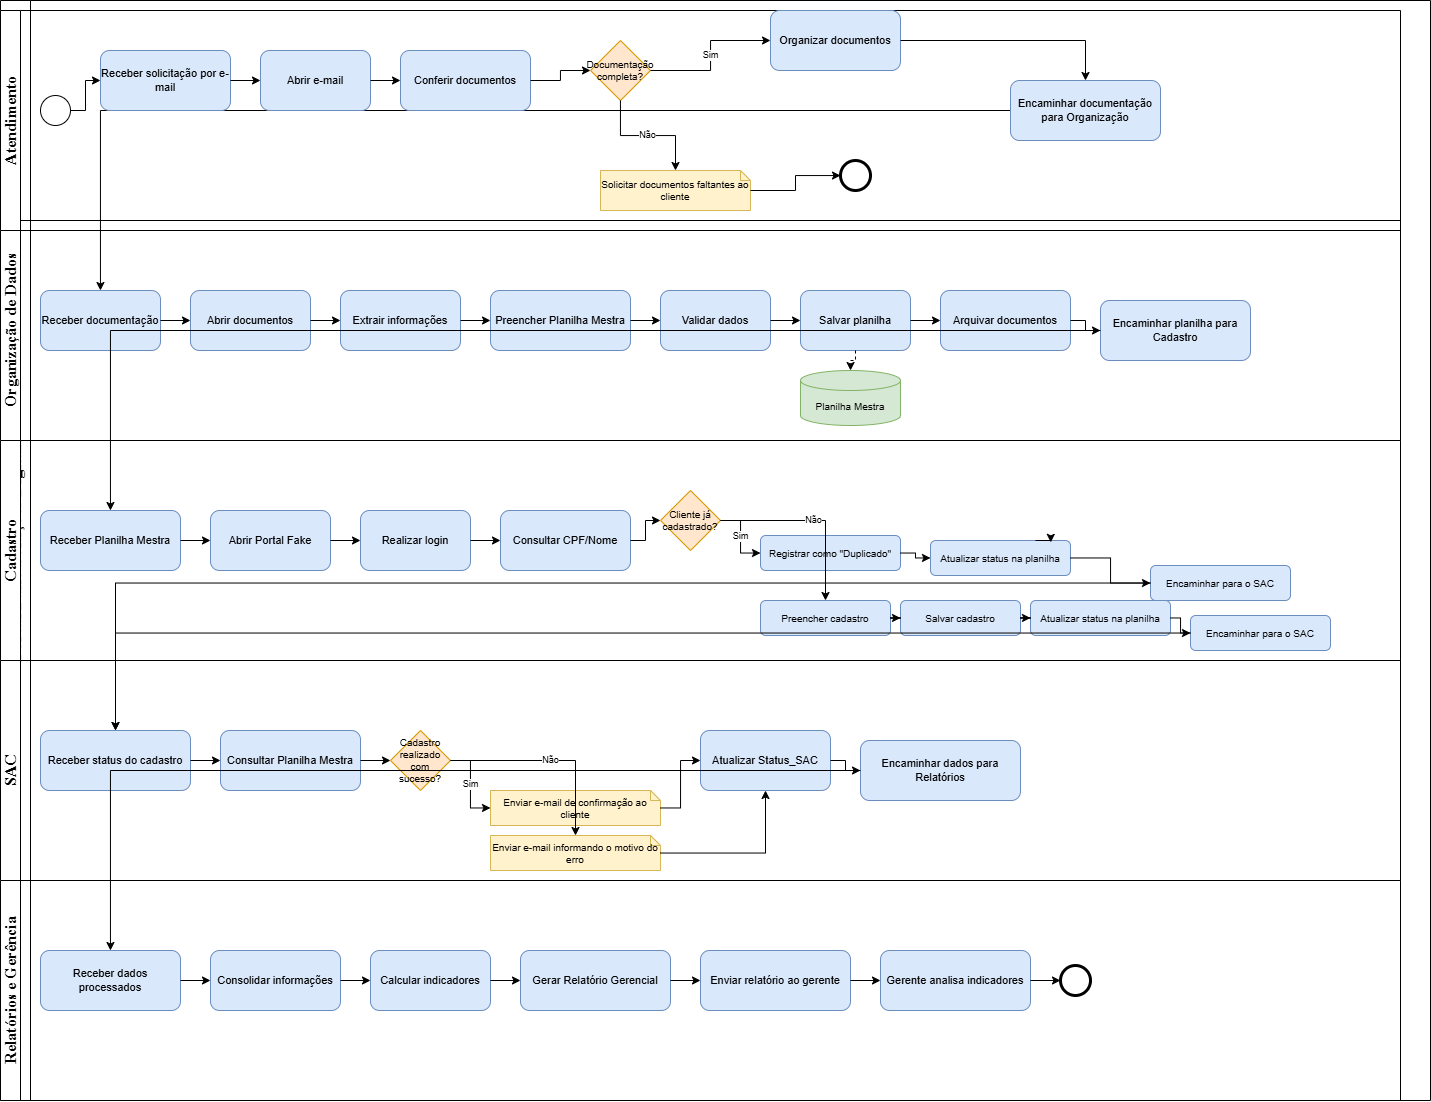

The diagram above was exported from draw.io. Its source (the exported page's mxGraphModel, read from the mxfile embedded in the PNG):
<mxGraphModel dx="1007" dy="644" grid="1" gridSize="10" guides="1" tooltips="1" connect="1" arrows="1" fold="1" page="1" pageScale="1" pageWidth="1600" pageHeight="1200" math="0" shadow="0">
  <root>
    <mxCell id="0" />
    <mxCell id="1" parent="0" />
    <mxCell id="pool1" parent="1" style="swimlane;whiteSpace=wrap;html=1;horizontal=0;startSize=30;fontStyle=1;fontSize=18;fontFamily=Times New Roman;" value="Portal Fake Soluções Digitais" vertex="1">
      <mxGeometry height="1100" width="1430" x="40" y="30" as="geometry" />
    </mxCell>
    <mxCell id="lane2" parent="pool1" style="swimlane;whiteSpace=wrap;html=1;horizontal=0;startSize=20;fontSize=16;fontFamily=Times New Roman;" value="Organização de Dados" vertex="1">
      <mxGeometry height="220" width="1400" y="220" as="geometry" />
    </mxCell>
    <mxCell id="t2_recv" parent="lane2" style="rounded=1;whiteSpace=wrap;html=1;fillColor=#dae8fc;strokeColor=#6c8ebf;fontSize=11;" value="Receber documentação" vertex="1">
      <mxGeometry height="60" width="120" x="40" y="70" as="geometry" />
    </mxCell>
    <mxCell id="t2_open" parent="lane2" style="rounded=1;whiteSpace=wrap;html=1;fillColor=#dae8fc;strokeColor=#6c8ebf;fontSize=11;" value="Abrir documentos" vertex="1">
      <mxGeometry height="60" width="120" x="190" y="70" as="geometry" />
    </mxCell>
    <mxCell id="t2_extract" parent="lane2" style="rounded=1;whiteSpace=wrap;html=1;fillColor=#dae8fc;strokeColor=#6c8ebf;fontSize=11;" value="Extrair informações" vertex="1">
      <mxGeometry height="60" width="120" x="340" y="70" as="geometry" />
    </mxCell>
    <mxCell id="t2_fill" parent="lane2" style="rounded=1;whiteSpace=wrap;html=1;fillColor=#dae8fc;strokeColor=#6c8ebf;fontSize=11;" value="Preencher Planilha Mestra" vertex="1">
      <mxGeometry height="60" width="140" x="490" y="70" as="geometry" />
    </mxCell>
    <mxCell id="t2_val" parent="lane2" style="rounded=1;whiteSpace=wrap;html=1;fillColor=#dae8fc;strokeColor=#6c8ebf;fontSize=11;" value="Validar dados" vertex="1">
      <mxGeometry height="60" width="110" x="660" y="70" as="geometry" />
    </mxCell>
    <mxCell id="t2_save" parent="lane2" style="rounded=1;whiteSpace=wrap;html=1;fillColor=#dae8fc;strokeColor=#6c8ebf;fontSize=11;" value="Salvar planilha" vertex="1">
      <mxGeometry height="60" width="110" x="800" y="70" as="geometry" />
    </mxCell>
    <mxCell id="db2" parent="lane2" style="shape=cylinder3;whiteSpace=wrap;html=1;boundedLbl=1;backgroundOutline=1;size=10;fillColor=#d5e8d4;strokeColor=#82b366;fontSize=10;" value="Planilha Mestra" vertex="1">
      <mxGeometry height="55" width="100" x="800" y="150" as="geometry" />
    </mxCell>
    <mxCell id="t2_arch" parent="lane2" style="rounded=1;whiteSpace=wrap;html=1;fillColor=#dae8fc;strokeColor=#6c8ebf;fontSize=11;" value="Arquivar documentos" vertex="1">
      <mxGeometry height="60" width="130" x="940" y="70" as="geometry" />
    </mxCell>
    <mxCell id="t2_send" parent="lane2" style="rounded=1;whiteSpace=wrap;html=1;fillColor=#dae8fc;strokeColor=#6c8ebf;fontSize=11;" value="Encaminhar planilha para Cadastro" vertex="1">
      <mxGeometry height="60" width="150" x="1100" y="80" as="geometry" />
    </mxCell>
    <mxCell id="lane3" parent="pool1" style="swimlane;whiteSpace=wrap;html=1;horizontal=0;startSize=20;fontSize=16;fontFamily=Times New Roman;" value="Cadastro" vertex="1">
      <mxGeometry height="220" width="1400" y="440" as="geometry" />
    </mxCell>
    <mxCell id="t3_recv" parent="lane3" style="rounded=1;whiteSpace=wrap;html=1;fillColor=#dae8fc;strokeColor=#6c8ebf;fontSize=11;" value="Receber Planilha Mestra" vertex="1">
      <mxGeometry height="60" width="140" x="40" y="70" as="geometry" />
    </mxCell>
    <mxCell id="t3_openp" parent="lane3" style="rounded=1;whiteSpace=wrap;html=1;fillColor=#dae8fc;strokeColor=#6c8ebf;fontSize=11;" value="Abrir Portal Fake" vertex="1">
      <mxGeometry height="60" width="120" x="210" y="70" as="geometry" />
    </mxCell>
    <mxCell id="t3_login" parent="lane3" style="rounded=1;whiteSpace=wrap;html=1;fillColor=#dae8fc;strokeColor=#6c8ebf;fontSize=11;" value="Realizar login" vertex="1">
      <mxGeometry height="60" width="110" x="360" y="70" as="geometry" />
    </mxCell>
    <mxCell id="t3_query" parent="lane3" style="rounded=1;whiteSpace=wrap;html=1;fillColor=#dae8fc;strokeColor=#6c8ebf;fontSize=11;" value="Consultar CPF/Nome" vertex="1">
      <mxGeometry height="60" width="130" x="500" y="70" as="geometry" />
    </mxCell>
    <mxCell id="gw3" parent="lane3" style="rhombus;whiteSpace=wrap;html=1;fillColor=#ffe6cc;strokeColor=#d79b00;fontSize=10;" value="Cliente já cadastrado?" vertex="1">
      <mxGeometry height="60" width="60" x="660" y="50" as="geometry" />
    </mxCell>
    <mxCell id="t3_dup" parent="lane3" style="rounded=1;whiteSpace=wrap;html=1;fillColor=#dae8fc;strokeColor=#6c8ebf;fontSize=10;" value="Registrar como &quot;Duplicado&quot;" vertex="1">
      <mxGeometry height="35" width="140" x="760" y="95" as="geometry" />
    </mxCell>
    <mxCell id="t3_updd" parent="lane3" style="rounded=1;whiteSpace=wrap;html=1;fillColor=#dae8fc;strokeColor=#6c8ebf;fontSize=10;" value="Atualizar status na planilha" vertex="1">
      <mxGeometry height="35" width="140" x="930" y="100" as="geometry" />
    </mxCell>
    <mxCell id="t3_sacD" parent="lane3" style="rounded=1;whiteSpace=wrap;html=1;fillColor=#dae8fc;strokeColor=#6c8ebf;fontSize=10;" value="Encaminhar para o SAC" vertex="1">
      <mxGeometry height="35" width="140" x="1150" y="125" as="geometry" />
    </mxCell>
    <mxCell id="t3_fillc" parent="lane3" style="rounded=1;whiteSpace=wrap;html=1;fillColor=#dae8fc;strokeColor=#6c8ebf;fontSize=10;" value="Preencher cadastro" vertex="1">
      <mxGeometry height="35" width="130" x="760" y="160" as="geometry" />
    </mxCell>
    <mxCell id="t3_savec" parent="lane3" style="rounded=1;whiteSpace=wrap;html=1;fillColor=#dae8fc;strokeColor=#6c8ebf;fontSize=10;" value="Salvar cadastro" vertex="1">
      <mxGeometry height="35" width="120" x="900" y="160" as="geometry" />
    </mxCell>
    <mxCell id="t3_updn" parent="lane3" style="rounded=1;whiteSpace=wrap;html=1;fillColor=#dae8fc;strokeColor=#6c8ebf;fontSize=10;" value="Atualizar status na planilha" vertex="1">
      <mxGeometry height="35" width="140" x="1030" y="160" as="geometry" />
    </mxCell>
    <mxCell id="t3_sacN" parent="lane3" style="rounded=1;whiteSpace=wrap;html=1;fillColor=#dae8fc;strokeColor=#6c8ebf;fontSize=10;" value="Encaminhar para o SAC" vertex="1">
      <mxGeometry height="35" width="140" x="1190" y="175" as="geometry" />
    </mxCell>
    <mxCell id="WwePBxvvjbe6gPJTnob4-6" edge="1" parent="lane3" source="t3_updd" style="edgeStyle=orthogonalEdgeStyle;rounded=0;orthogonalLoop=1;jettySize=auto;html=1;exitX=0.75;exitY=0;exitDx=0;exitDy=0;entryX=0.859;entryY=0.053;entryDx=0;entryDy=0;entryPerimeter=0;" target="t3_updd">
      <mxGeometry relative="1" as="geometry" />
    </mxCell>
    <mxCell id="lane4" parent="pool1" style="swimlane;whiteSpace=wrap;html=1;horizontal=0;startSize=20;fontSize=16;fontFamily=Times New Roman;" value="SAC" vertex="1">
      <mxGeometry height="220" width="1400" y="660" as="geometry" />
    </mxCell>
    <mxCell id="t4_recv" parent="lane4" style="rounded=1;whiteSpace=wrap;html=1;fillColor=#dae8fc;strokeColor=#6c8ebf;fontSize=11;" value="Receber status do cadastro" vertex="1">
      <mxGeometry height="60" width="150" x="40" y="70" as="geometry" />
    </mxCell>
    <mxCell id="t4_consult" parent="lane4" style="rounded=1;whiteSpace=wrap;html=1;fillColor=#dae8fc;strokeColor=#6c8ebf;fontSize=11;" value="Consultar Planilha Mestra" vertex="1">
      <mxGeometry height="60" width="140" x="220" y="70" as="geometry" />
    </mxCell>
    <mxCell id="gw4" parent="lane4" style="rhombus;whiteSpace=wrap;html=1;fillColor=#ffe6cc;strokeColor=#d79b00;fontSize=10;" value="Cadastro realizado com sucesso?" vertex="1">
      <mxGeometry height="60" width="60" x="390" y="70" as="geometry" />
    </mxCell>
    <mxCell id="msg4a" parent="lane4" style="shape=note;whiteSpace=wrap;html=1;size=10;fillColor=#fff2cc;strokeColor=#d6b656;fontSize=10;" value="Enviar e-mail de confirmação ao cliente" vertex="1">
      <mxGeometry height="35" width="170" x="490" y="130" as="geometry" />
    </mxCell>
    <mxCell id="msg4b" parent="lane4" style="shape=note;whiteSpace=wrap;html=1;size=10;fillColor=#fff2cc;strokeColor=#d6b656;fontSize=10;" value="Enviar e-mail informando o motivo do erro" vertex="1">
      <mxGeometry height="35" width="170" x="490" y="175" as="geometry" />
    </mxCell>
    <mxCell id="t4_upd" parent="lane4" style="rounded=1;whiteSpace=wrap;html=1;fillColor=#dae8fc;strokeColor=#6c8ebf;fontSize=11;" value="Atualizar Status_SAC" vertex="1">
      <mxGeometry height="60" width="130" x="700" y="70" as="geometry" />
    </mxCell>
    <mxCell id="t4_send" parent="lane4" style="rounded=1;whiteSpace=wrap;html=1;fillColor=#dae8fc;strokeColor=#6c8ebf;fontSize=11;" value="Encaminhar dados para Relatórios" vertex="1">
      <mxGeometry height="60" width="160" x="860" y="80" as="geometry" />
    </mxCell>
    <mxCell id="lane5" parent="pool1" style="swimlane;whiteSpace=wrap;html=1;horizontal=0;startSize=20;fontSize=16;fontFamily=Times New Roman;" value="Relatórios e Gerência" vertex="1">
      <mxGeometry height="220" width="1400" y="880" as="geometry" />
    </mxCell>
    <mxCell id="t5_recv" parent="lane5" style="rounded=1;whiteSpace=wrap;html=1;fillColor=#dae8fc;strokeColor=#6c8ebf;fontSize=11;" value="Receber dados processados" vertex="1">
      <mxGeometry height="60" width="140" x="40" y="70" as="geometry" />
    </mxCell>
    <mxCell id="t5_cons" parent="lane5" style="rounded=1;whiteSpace=wrap;html=1;fillColor=#dae8fc;strokeColor=#6c8ebf;fontSize=11;" value="Consolidar informações" vertex="1">
      <mxGeometry height="60" width="130" x="210" y="70" as="geometry" />
    </mxCell>
    <mxCell id="t5_calc" parent="lane5" style="rounded=1;whiteSpace=wrap;html=1;fillColor=#dae8fc;strokeColor=#6c8ebf;fontSize=11;" value="Calcular indicadores" vertex="1">
      <mxGeometry height="60" width="120" x="370" y="70" as="geometry" />
    </mxCell>
    <mxCell id="t5_gen" parent="lane5" style="rounded=1;whiteSpace=wrap;html=1;fillColor=#dae8fc;strokeColor=#6c8ebf;fontSize=11;" value="Gerar Relatório Gerencial" vertex="1">
      <mxGeometry height="60" width="150" x="520" y="70" as="geometry" />
    </mxCell>
    <mxCell id="t5_sendg" parent="lane5" style="rounded=1;whiteSpace=wrap;html=1;fillColor=#dae8fc;strokeColor=#6c8ebf;fontSize=11;" value="Enviar relatório ao gerente" vertex="1">
      <mxGeometry height="60" width="150" x="700" y="70" as="geometry" />
    </mxCell>
    <mxCell id="t5_analyze" parent="lane5" style="rounded=1;whiteSpace=wrap;html=1;fillColor=#dae8fc;strokeColor=#6c8ebf;fontSize=11;" value="Gerente analisa indicadores" vertex="1">
      <mxGeometry height="60" width="150" x="880" y="70" as="geometry" />
    </mxCell>
    <mxCell id="end5" parent="lane5" style="ellipse;whiteSpace=wrap;html=1;perimeter=ellipsePerimeter;strokeWidth=3;fillColor=#ffffff;strokeColor=#000000;" value="" vertex="1">
      <mxGeometry height="30" width="30" x="1060" y="85" as="geometry" />
    </mxCell>
    <mxCell id="e9" edge="1" parent="1" source="t1_send" style="edgeStyle=orthogonalEdgeStyle;rounded=0;html=1;fontSize=9;" target="t2_recv">
      <mxGeometry relative="1" as="geometry" />
    </mxCell>
    <mxCell id="e10" edge="1" parent="1" source="t2_recv" style="edgeStyle=orthogonalEdgeStyle;rounded=0;html=1;fontSize=9;" target="t2_open">
      <mxGeometry relative="1" as="geometry" />
    </mxCell>
    <mxCell id="e11" edge="1" parent="1" source="t2_open" style="edgeStyle=orthogonalEdgeStyle;rounded=0;html=1;fontSize=9;" target="t2_extract">
      <mxGeometry relative="1" as="geometry" />
    </mxCell>
    <mxCell id="e12" edge="1" parent="1" source="t2_extract" style="edgeStyle=orthogonalEdgeStyle;rounded=0;html=1;fontSize=9;" target="t2_fill">
      <mxGeometry relative="1" as="geometry" />
    </mxCell>
    <mxCell id="e13" edge="1" parent="1" source="t2_fill" style="edgeStyle=orthogonalEdgeStyle;rounded=0;html=1;fontSize=9;" target="t2_val">
      <mxGeometry relative="1" as="geometry" />
    </mxCell>
    <mxCell id="e14" edge="1" parent="1" source="t2_val" style="edgeStyle=orthogonalEdgeStyle;rounded=0;html=1;fontSize=9;" target="t2_save">
      <mxGeometry relative="1" as="geometry" />
    </mxCell>
    <mxCell id="e15" edge="1" parent="1" source="t2_save" style="edgeStyle=orthogonalEdgeStyle;rounded=0;html=1;dashed=1;fontSize=9;" target="db2">
      <mxGeometry relative="1" as="geometry" />
    </mxCell>
    <mxCell id="e16" edge="1" parent="1" source="t2_save" style="edgeStyle=orthogonalEdgeStyle;rounded=0;html=1;fontSize=9;" target="t2_arch">
      <mxGeometry relative="1" as="geometry" />
    </mxCell>
    <mxCell id="e17" edge="1" parent="1" source="t2_arch" style="edgeStyle=orthogonalEdgeStyle;rounded=0;html=1;fontSize=9;" target="t2_send">
      <mxGeometry relative="1" as="geometry" />
    </mxCell>
    <mxCell id="e18" edge="1" parent="1" source="t2_send" style="edgeStyle=orthogonalEdgeStyle;rounded=0;html=1;fontSize=9;" target="t3_recv">
      <mxGeometry relative="1" as="geometry" />
    </mxCell>
    <mxCell id="e19" edge="1" parent="1" source="t3_recv" style="edgeStyle=orthogonalEdgeStyle;rounded=0;html=1;fontSize=9;" target="t3_openp">
      <mxGeometry relative="1" as="geometry" />
    </mxCell>
    <mxCell id="e20" edge="1" parent="1" source="t3_openp" style="edgeStyle=orthogonalEdgeStyle;rounded=0;html=1;fontSize=9;" target="t3_login">
      <mxGeometry relative="1" as="geometry" />
    </mxCell>
    <mxCell id="e21" edge="1" parent="1" source="t3_login" style="edgeStyle=orthogonalEdgeStyle;rounded=0;html=1;fontSize=9;" target="t3_query">
      <mxGeometry relative="1" as="geometry" />
    </mxCell>
    <mxCell id="e22" edge="1" parent="1" source="t3_query" style="edgeStyle=orthogonalEdgeStyle;rounded=0;html=1;fontSize=9;" target="gw3">
      <mxGeometry relative="1" as="geometry" />
    </mxCell>
    <mxCell id="e23" edge="1" parent="1" source="gw3" style="edgeStyle=orthogonalEdgeStyle;rounded=0;html=1;fontSize=9;" target="t3_dup" value="Sim">
      <mxGeometry relative="1" as="geometry" />
    </mxCell>
    <mxCell id="e24" edge="1" parent="1" source="gw3" style="edgeStyle=orthogonalEdgeStyle;rounded=0;html=1;fontSize=9;" target="t3_fillc" value="Não">
      <mxGeometry relative="1" as="geometry" />
    </mxCell>
    <mxCell id="e25" edge="1" parent="1" source="t3_dup" style="edgeStyle=orthogonalEdgeStyle;rounded=0;html=1;fontSize=9;" target="t3_updd">
      <mxGeometry relative="1" as="geometry" />
    </mxCell>
    <mxCell id="e26" edge="1" parent="1" source="t3_updd" style="edgeStyle=orthogonalEdgeStyle;rounded=0;html=1;fontSize=9;" target="t3_sacD">
      <mxGeometry relative="1" as="geometry" />
    </mxCell>
    <mxCell id="e27" edge="1" parent="1" source="t3_fillc" style="edgeStyle=orthogonalEdgeStyle;rounded=0;html=1;fontSize=9;" target="t3_savec">
      <mxGeometry relative="1" as="geometry" />
    </mxCell>
    <mxCell id="e28" edge="1" parent="1" source="t3_savec" style="edgeStyle=orthogonalEdgeStyle;rounded=0;html=1;fontSize=9;" target="t3_updn">
      <mxGeometry relative="1" as="geometry" />
    </mxCell>
    <mxCell id="e29" edge="1" parent="1" source="t3_updn" style="edgeStyle=orthogonalEdgeStyle;rounded=0;html=1;fontSize=9;" target="t3_sacN">
      <mxGeometry relative="1" as="geometry" />
    </mxCell>
    <mxCell id="e30" edge="1" parent="1" source="t3_sacD" style="edgeStyle=orthogonalEdgeStyle;rounded=0;html=1;fontSize=9;" target="t4_recv">
      <mxGeometry relative="1" as="geometry" />
    </mxCell>
    <mxCell id="e31" edge="1" parent="1" source="t3_sacN" style="edgeStyle=orthogonalEdgeStyle;rounded=0;html=1;fontSize=9;" target="t4_recv">
      <mxGeometry relative="1" as="geometry" />
    </mxCell>
    <mxCell id="e32" edge="1" parent="1" source="t4_recv" style="edgeStyle=orthogonalEdgeStyle;rounded=0;html=1;fontSize=9;" target="t4_consult">
      <mxGeometry relative="1" as="geometry" />
    </mxCell>
    <mxCell id="e33" edge="1" parent="1" source="t4_consult" style="edgeStyle=orthogonalEdgeStyle;rounded=0;html=1;fontSize=9;" target="gw4">
      <mxGeometry relative="1" as="geometry" />
    </mxCell>
    <mxCell id="e34" edge="1" parent="1" source="gw4" style="edgeStyle=orthogonalEdgeStyle;rounded=0;html=1;fontSize=9;" target="msg4a" value="Sim">
      <mxGeometry relative="1" as="geometry" />
    </mxCell>
    <mxCell id="e35" edge="1" parent="1" source="gw4" style="edgeStyle=orthogonalEdgeStyle;rounded=0;html=1;fontSize=9;" target="msg4b" value="Não">
      <mxGeometry relative="1" as="geometry" />
    </mxCell>
    <mxCell id="e36" edge="1" parent="1" source="msg4a" style="edgeStyle=orthogonalEdgeStyle;rounded=0;html=1;fontSize=9;" target="t4_upd">
      <mxGeometry relative="1" as="geometry" />
    </mxCell>
    <mxCell id="e37" edge="1" parent="1" source="msg4b" style="edgeStyle=orthogonalEdgeStyle;rounded=0;html=1;fontSize=9;" target="t4_upd">
      <mxGeometry relative="1" as="geometry" />
    </mxCell>
    <mxCell id="e38" edge="1" parent="1" source="t4_upd" style="edgeStyle=orthogonalEdgeStyle;rounded=0;html=1;fontSize=9;" target="t4_send">
      <mxGeometry relative="1" as="geometry" />
    </mxCell>
    <mxCell id="e39" edge="1" parent="1" source="t4_send" style="edgeStyle=orthogonalEdgeStyle;rounded=0;html=1;fontSize=9;" target="t5_recv">
      <mxGeometry relative="1" as="geometry" />
    </mxCell>
    <mxCell id="e40" edge="1" parent="1" source="t5_recv" style="edgeStyle=orthogonalEdgeStyle;rounded=0;html=1;fontSize=9;" target="t5_cons">
      <mxGeometry relative="1" as="geometry" />
    </mxCell>
    <mxCell id="e41" edge="1" parent="1" source="t5_cons" style="edgeStyle=orthogonalEdgeStyle;rounded=0;html=1;fontSize=9;" target="t5_calc">
      <mxGeometry relative="1" as="geometry" />
    </mxCell>
    <mxCell id="e42" edge="1" parent="1" source="t5_calc" style="edgeStyle=orthogonalEdgeStyle;rounded=0;html=1;fontSize=9;" target="t5_gen">
      <mxGeometry relative="1" as="geometry" />
    </mxCell>
    <mxCell id="e43" edge="1" parent="1" source="t5_gen" style="edgeStyle=orthogonalEdgeStyle;rounded=0;html=1;fontSize=9;" target="t5_sendg">
      <mxGeometry relative="1" as="geometry" />
    </mxCell>
    <mxCell id="e44" edge="1" parent="1" source="t5_sendg" style="edgeStyle=orthogonalEdgeStyle;rounded=0;html=1;fontSize=9;" target="t5_analyze">
      <mxGeometry relative="1" as="geometry" />
    </mxCell>
    <mxCell id="e45" edge="1" parent="1" source="t5_analyze" style="edgeStyle=orthogonalEdgeStyle;rounded=0;html=1;fontSize=9;" target="end5">
      <mxGeometry relative="1" as="geometry" />
    </mxCell>
    <mxCell id="lane1" parent="1" style="swimlane;whiteSpace=wrap;html=1;horizontal=0;startSize=20;fontSize=16;fontFamily=Times New Roman;" value="Atendimento" vertex="1">
      <mxGeometry height="220" width="1400" x="40" y="40" as="geometry" />
    </mxCell>
    <mxCell id="start1" parent="lane1" style="ellipse;whiteSpace=wrap;html=1;perimeter=ellipsePerimeter;fillColor=#ffffff;strokeColor=#000000;" value="" vertex="1">
      <mxGeometry height="30" width="30" x="40" y="85" as="geometry" />
    </mxCell>
    <mxCell id="t1_recv" parent="lane1" style="rounded=1;whiteSpace=wrap;html=1;fillColor=#dae8fc;strokeColor=#6c8ebf;fontSize=11;" value="Receber solicitação por e-mail" vertex="1">
      <mxGeometry height="60" width="130" x="100" y="40" as="geometry" />
    </mxCell>
    <mxCell id="t1_open" parent="lane1" style="rounded=1;whiteSpace=wrap;html=1;fillColor=#dae8fc;strokeColor=#6c8ebf;fontSize=11;" value="Abrir e-mail" vertex="1">
      <mxGeometry height="60" width="110" x="260" y="40" as="geometry" />
    </mxCell>
    <mxCell id="t1_check" parent="lane1" style="rounded=1;whiteSpace=wrap;html=1;fillColor=#dae8fc;strokeColor=#6c8ebf;fontSize=11;" value="Conferir documentos" vertex="1">
      <mxGeometry height="60" width="130" x="400" y="40" as="geometry" />
    </mxCell>
    <mxCell id="gw1" parent="lane1" style="rhombus;whiteSpace=wrap;html=1;fillColor=#ffe6cc;strokeColor=#d79b00;fontSize=10;" value="Documentação completa?" vertex="1">
      <mxGeometry height="60" width="60" x="590" y="30" as="geometry" />
    </mxCell>
    <mxCell id="t1_org" parent="lane1" style="rounded=1;whiteSpace=wrap;html=1;fillColor=#dae8fc;strokeColor=#6c8ebf;fontSize=11;" value="Organizar documentos" vertex="1">
      <mxGeometry height="60" width="130" x="770" as="geometry" />
    </mxCell>
    <mxCell id="t1_send" parent="lane1" style="rounded=1;whiteSpace=wrap;html=1;fillColor=#dae8fc;strokeColor=#6c8ebf;fontSize=11;" value="Encaminhar documentação para Organização" vertex="1">
      <mxGeometry height="60" width="150" x="1010" y="70" as="geometry" />
    </mxCell>
    <mxCell id="msg1" parent="lane1" style="shape=note;whiteSpace=wrap;html=1;size=10;fillColor=#fff2cc;strokeColor=#d6b656;fontSize=10;" value="Solicitar documentos faltantes ao cliente" vertex="1">
      <mxGeometry height="40" width="150" x="600" y="160" as="geometry" />
    </mxCell>
    <mxCell id="end1" parent="lane1" style="ellipse;whiteSpace=wrap;html=1;perimeter=ellipsePerimeter;strokeWidth=3;fillColor=#ffffff;strokeColor=#000000;" value="" vertex="1">
      <mxGeometry height="30" width="30" x="840" y="150" as="geometry" />
    </mxCell>
    <mxCell id="e1" edge="1" parent="lane1" source="start1" style="edgeStyle=orthogonalEdgeStyle;rounded=0;html=1;fontSize=9;" target="t1_recv">
      <mxGeometry relative="1" as="geometry" />
    </mxCell>
    <mxCell id="e2" edge="1" parent="lane1" source="t1_recv" style="edgeStyle=orthogonalEdgeStyle;rounded=0;html=1;fontSize=9;" target="t1_open">
      <mxGeometry relative="1" as="geometry" />
    </mxCell>
    <mxCell id="e3" edge="1" parent="lane1" source="t1_open" style="edgeStyle=orthogonalEdgeStyle;rounded=0;html=1;fontSize=9;" target="t1_check">
      <mxGeometry relative="1" as="geometry" />
    </mxCell>
    <mxCell id="e4" edge="1" parent="lane1" source="t1_check" style="edgeStyle=orthogonalEdgeStyle;rounded=0;html=1;fontSize=9;" target="gw1">
      <mxGeometry relative="1" as="geometry" />
    </mxCell>
    <mxCell id="e5" edge="1" parent="lane1" source="gw1" style="edgeStyle=orthogonalEdgeStyle;rounded=0;html=1;fontSize=9;" target="t1_org" value="Sim">
      <mxGeometry relative="1" as="geometry" />
    </mxCell>
    <mxCell id="e6" edge="1" parent="lane1" source="gw1" style="edgeStyle=orthogonalEdgeStyle;rounded=0;html=1;fontSize=9;" target="msg1" value="Não">
      <mxGeometry relative="1" as="geometry" />
    </mxCell>
    <mxCell id="e7" edge="1" parent="lane1" source="t1_org" style="edgeStyle=orthogonalEdgeStyle;rounded=0;html=1;fontSize=9;" target="t1_send">
      <mxGeometry relative="1" as="geometry" />
    </mxCell>
    <mxCell id="e8" edge="1" parent="lane1" source="msg1" style="edgeStyle=orthogonalEdgeStyle;rounded=0;html=1;fontSize=9;" target="end1">
      <mxGeometry relative="1" as="geometry" />
    </mxCell>
  </root>
</mxGraphModel>